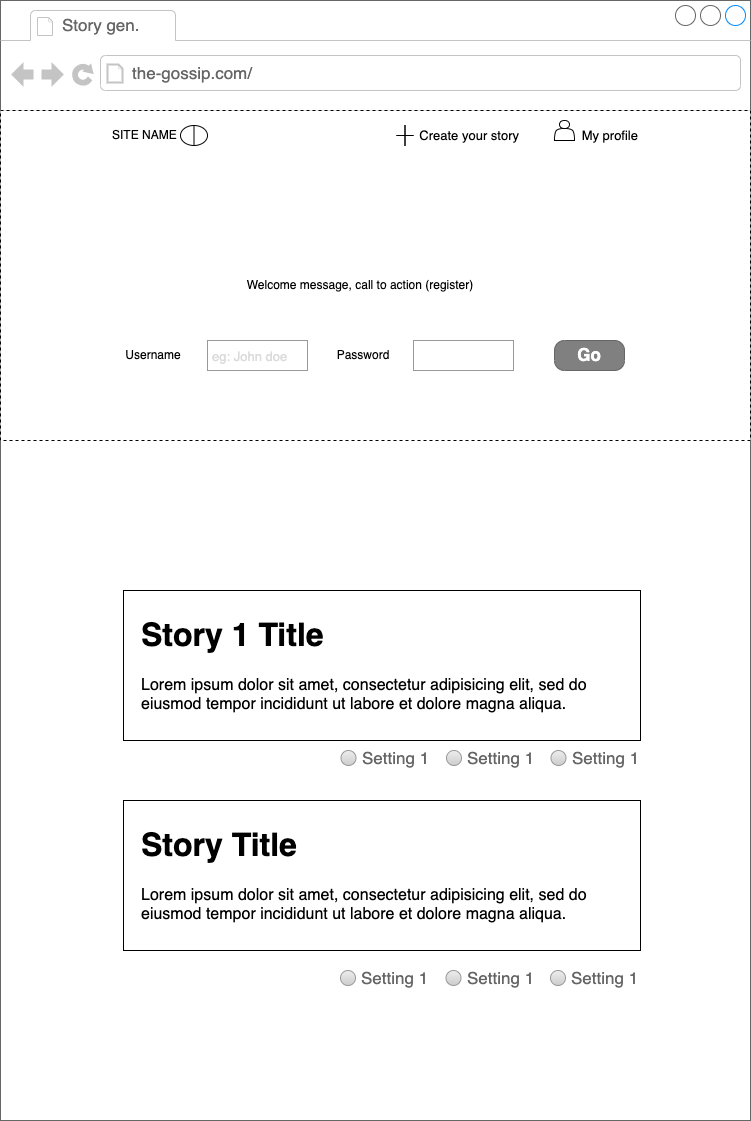

The diagram above was exported from draw.io. Its source (the exported page's mxGraphModel, read from the mxfile embedded in the PNG):
<mxGraphModel dx="1251" dy="630" grid="1" gridSize="10" guides="1" tooltips="1" connect="1" arrows="1" fold="1" page="1" pageScale="1" pageWidth="827" pageHeight="1169" math="0" shadow="0">
  <root>
    <mxCell id="0" />
    <mxCell id="1" parent="0" />
    <mxCell id="2ZlD-TwK8lnpe97PYTE6-1" value="" style="strokeWidth=1;shadow=0;dashed=0;align=center;html=1;shape=mxgraph.mockup.containers.browserWindow;rSize=0;strokeColor=#666666;strokeColor2=#008cff;strokeColor3=#c4c4c4;mainText=,;recursiveResize=0;" parent="1" vertex="1">
      <mxGeometry x="40" y="40" width="750" height="1120" as="geometry" />
    </mxCell>
    <mxCell id="2ZlD-TwK8lnpe97PYTE6-2" value="Story gen." style="strokeWidth=1;shadow=0;dashed=0;align=center;html=1;shape=mxgraph.mockup.containers.anchor;fontSize=17;fontColor=#666666;align=left;" parent="2ZlD-TwK8lnpe97PYTE6-1" vertex="1">
      <mxGeometry x="60" y="12" width="110" height="26" as="geometry" />
    </mxCell>
    <mxCell id="2ZlD-TwK8lnpe97PYTE6-3" value="the-gossip.com/" style="strokeWidth=1;shadow=0;dashed=0;align=center;html=1;shape=mxgraph.mockup.containers.anchor;rSize=0;fontSize=17;fontColor=#666666;align=left;" parent="2ZlD-TwK8lnpe97PYTE6-1" vertex="1">
      <mxGeometry x="130" y="60" width="250" height="26" as="geometry" />
    </mxCell>
    <mxCell id="zFzp0ksKyIhxEJAM1Nio-1" value="" style="rounded=0;whiteSpace=wrap;html=1;strokeWidth=1;dashed=1;" parent="2ZlD-TwK8lnpe97PYTE6-1" vertex="1">
      <mxGeometry y="110" width="750" height="330" as="geometry" />
    </mxCell>
    <mxCell id="zFzp0ksKyIhxEJAM1Nio-2" value="SITE NAME" style="text;html=1;strokeColor=none;fillColor=none;align=left;verticalAlign=middle;whiteSpace=wrap;rounded=0;" parent="2ZlD-TwK8lnpe97PYTE6-1" vertex="1">
      <mxGeometry x="110" y="120" width="120" height="30" as="geometry" />
    </mxCell>
    <mxCell id="zFzp0ksKyIhxEJAM1Nio-3" value="Welcome message, call to action (register)" style="text;html=1;strokeColor=none;fillColor=none;align=center;verticalAlign=middle;whiteSpace=wrap;rounded=0;" parent="2ZlD-TwK8lnpe97PYTE6-1" vertex="1">
      <mxGeometry x="210" y="270" width="300" height="30" as="geometry" />
    </mxCell>
    <mxCell id="zFzp0ksKyIhxEJAM1Nio-6" value="" style="strokeWidth=1;shadow=0;dashed=0;align=center;html=1;shape=mxgraph.mockup.forms.pwField;strokeColor=#999999;mainText=;align=left;fontColor=#666666;fontSize=17;spacingLeft=3;" parent="2ZlD-TwK8lnpe97PYTE6-1" vertex="1">
      <mxGeometry x="413" y="340" width="100" height="30" as="geometry" />
    </mxCell>
    <mxCell id="zFzp0ksKyIhxEJAM1Nio-7" value="&lt;font color=&quot;#dbdbdb&quot; style=&quot;font-size: 13px;&quot;&gt;eg: John doe&lt;/font&gt;" style="strokeWidth=1;shadow=0;dashed=0;align=center;html=1;shape=mxgraph.mockup.forms.pwField;strokeColor=#999999;mainText=;align=left;fontColor=#666666;fontSize=17;spacingLeft=3;" parent="2ZlD-TwK8lnpe97PYTE6-1" vertex="1">
      <mxGeometry x="207" y="340" width="100" height="30" as="geometry" />
    </mxCell>
    <mxCell id="zFzp0ksKyIhxEJAM1Nio-8" value="Username" style="text;html=1;strokeColor=none;fillColor=none;align=center;verticalAlign=middle;whiteSpace=wrap;rounded=0;" parent="2ZlD-TwK8lnpe97PYTE6-1" vertex="1">
      <mxGeometry x="123" y="340" width="60" height="30" as="geometry" />
    </mxCell>
    <mxCell id="zFzp0ksKyIhxEJAM1Nio-9" value="Password" style="text;html=1;strokeColor=none;fillColor=none;align=center;verticalAlign=middle;whiteSpace=wrap;rounded=0;" parent="2ZlD-TwK8lnpe97PYTE6-1" vertex="1">
      <mxGeometry x="333" y="340" width="60" height="30" as="geometry" />
    </mxCell>
    <mxCell id="zFzp0ksKyIhxEJAM1Nio-10" value="Go" style="strokeWidth=1;shadow=0;dashed=0;align=center;html=1;shape=mxgraph.mockup.buttons.button;strokeColor=#666666;fontColor=#ffffff;mainText=;buttonStyle=round;fontSize=17;fontStyle=1;fillColor=#808080;whiteSpace=wrap;" parent="2ZlD-TwK8lnpe97PYTE6-1" vertex="1">
      <mxGeometry x="554" y="340" width="70" height="30" as="geometry" />
    </mxCell>
    <mxCell id="zFzp0ksKyIhxEJAM1Nio-11" value="Create your story" style="text;html=1;strokeColor=none;fillColor=none;align=right;verticalAlign=middle;whiteSpace=wrap;rounded=0;dashed=1;strokeWidth=1;fontSize=13;fontColor=#000000;" parent="2ZlD-TwK8lnpe97PYTE6-1" vertex="1">
      <mxGeometry x="383.5" y="120" width="137" height="30" as="geometry" />
    </mxCell>
    <mxCell id="zFzp0ksKyIhxEJAM1Nio-12" value="" style="rounded=0;whiteSpace=wrap;html=1;strokeWidth=1;fontSize=13;fontColor=#6666FF;fillColor=none;" parent="2ZlD-TwK8lnpe97PYTE6-1" vertex="1">
      <mxGeometry x="123" y="590" width="517" height="150" as="geometry" />
    </mxCell>
    <mxCell id="zFzp0ksKyIhxEJAM1Nio-19" value="&lt;h1&gt;Story 1 Title&lt;/h1&gt;&lt;p&gt;Lorem ipsum dolor sit amet, consectetur adipisicing elit, sed do eiusmod tempor incididunt ut labore et dolore magna aliqua.&lt;/p&gt;" style="text;html=1;strokeColor=none;fillColor=none;spacing=5;spacingTop=-20;whiteSpace=wrap;overflow=hidden;rounded=0;strokeWidth=1;fontSize=16;fontColor=#000000;" parent="2ZlD-TwK8lnpe97PYTE6-1" vertex="1">
      <mxGeometry x="136" y="605" width="494" height="120" as="geometry" />
    </mxCell>
    <mxCell id="zFzp0ksKyIhxEJAM1Nio-26" value="Setting 1" style="shape=ellipse;fillColor=#eeeeee;strokeColor=#999999;gradientColor=#cccccc;html=1;align=left;spacingLeft=4;fontSize=17;fontColor=#666666;labelPosition=right;shadow=0;strokeWidth=1;" parent="2ZlD-TwK8lnpe97PYTE6-1" vertex="1">
      <mxGeometry x="550.5" y="750" width="15" height="15" as="geometry" />
    </mxCell>
    <mxCell id="zFzp0ksKyIhxEJAM1Nio-27" value="Setting 1" style="shape=ellipse;fillColor=#eeeeee;strokeColor=#999999;gradientColor=#cccccc;html=1;align=left;spacingLeft=4;fontSize=17;fontColor=#666666;labelPosition=right;shadow=0;strokeWidth=1;" parent="2ZlD-TwK8lnpe97PYTE6-1" vertex="1">
      <mxGeometry x="446" y="750" width="15" height="15" as="geometry" />
    </mxCell>
    <mxCell id="zFzp0ksKyIhxEJAM1Nio-28" value="Setting 1" style="shape=ellipse;fillColor=#eeeeee;strokeColor=#999999;gradientColor=#cccccc;html=1;align=left;spacingLeft=4;fontSize=17;fontColor=#666666;labelPosition=right;shadow=0;strokeWidth=1;" parent="2ZlD-TwK8lnpe97PYTE6-1" vertex="1">
      <mxGeometry x="340.5" y="750" width="15" height="15" as="geometry" />
    </mxCell>
    <mxCell id="zFzp0ksKyIhxEJAM1Nio-33" value="Setting 1" style="shape=ellipse;fillColor=#eeeeee;strokeColor=#999999;gradientColor=#cccccc;html=1;align=left;spacingLeft=4;fontSize=17;fontColor=#666666;labelPosition=right;shadow=0;strokeWidth=1;" parent="2ZlD-TwK8lnpe97PYTE6-1" vertex="1">
      <mxGeometry x="340" y="970" width="15" height="15" as="geometry" />
    </mxCell>
    <mxCell id="zFzp0ksKyIhxEJAM1Nio-34" value="Setting 1" style="shape=ellipse;fillColor=#eeeeee;strokeColor=#999999;gradientColor=#cccccc;html=1;align=left;spacingLeft=4;fontSize=17;fontColor=#666666;labelPosition=right;shadow=0;strokeWidth=1;" parent="2ZlD-TwK8lnpe97PYTE6-1" vertex="1">
      <mxGeometry x="550" y="970" width="15" height="15" as="geometry" />
    </mxCell>
    <mxCell id="zFzp0ksKyIhxEJAM1Nio-35" value="Setting 1" style="shape=ellipse;fillColor=#eeeeee;strokeColor=#999999;gradientColor=#cccccc;html=1;align=left;spacingLeft=4;fontSize=17;fontColor=#666666;labelPosition=right;shadow=0;strokeWidth=1;" parent="2ZlD-TwK8lnpe97PYTE6-1" vertex="1">
      <mxGeometry x="445.5" y="970" width="15" height="15" as="geometry" />
    </mxCell>
    <mxCell id="zFzp0ksKyIhxEJAM1Nio-36" value="&lt;h1&gt;Story Title&lt;/h1&gt;&lt;p&gt;Lorem ipsum dolor sit amet, consectetur adipisicing elit, sed do eiusmod tempor incididunt ut labore et dolore magna aliqua.&lt;/p&gt;" style="text;html=1;strokeColor=none;fillColor=none;spacing=5;spacingTop=-20;whiteSpace=wrap;overflow=hidden;rounded=0;strokeWidth=1;fontSize=16;fontColor=#000000;" parent="2ZlD-TwK8lnpe97PYTE6-1" vertex="1">
      <mxGeometry x="136" y="815" width="494" height="120" as="geometry" />
    </mxCell>
    <mxCell id="zFzp0ksKyIhxEJAM1Nio-37" value="" style="rounded=0;whiteSpace=wrap;html=1;strokeWidth=1;fontSize=13;fontColor=#6666FF;fillColor=none;" parent="2ZlD-TwK8lnpe97PYTE6-1" vertex="1">
      <mxGeometry x="123" y="800" width="517" height="150" as="geometry" />
    </mxCell>
    <mxCell id="zFzp0ksKyIhxEJAM1Nio-40" value="My profile" style="text;html=1;strokeColor=none;fillColor=none;align=right;verticalAlign=middle;whiteSpace=wrap;rounded=0;dashed=1;strokeWidth=1;fontSize=13;fontColor=#000000;" parent="2ZlD-TwK8lnpe97PYTE6-1" vertex="1">
      <mxGeometry x="503" y="120" width="137" height="30" as="geometry" />
    </mxCell>
    <mxCell id="zFzp0ksKyIhxEJAM1Nio-41" value="" style="shape=actor;whiteSpace=wrap;html=1;strokeWidth=1;fontSize=16;fontColor=#000000;fillColor=none;" parent="2ZlD-TwK8lnpe97PYTE6-1" vertex="1">
      <mxGeometry x="554" y="120" width="20" height="20" as="geometry" />
    </mxCell>
    <mxCell id="zFzp0ksKyIhxEJAM1Nio-42" value="" style="shape=lineEllipse;line=vertical;perimeter=ellipsePerimeter;whiteSpace=wrap;html=1;backgroundOutline=1;strokeWidth=1;fontSize=16;fontColor=#000000;fillColor=none;" parent="2ZlD-TwK8lnpe97PYTE6-1" vertex="1">
      <mxGeometry x="180" y="125" width="27" height="20" as="geometry" />
    </mxCell>
    <mxCell id="zFzp0ksKyIhxEJAM1Nio-43" value="" style="shape=cross;whiteSpace=wrap;html=1;strokeWidth=1;fontSize=16;fontColor=#000000;fillColor=none;size=0;" parent="2ZlD-TwK8lnpe97PYTE6-1" vertex="1">
      <mxGeometry x="396" y="125" width="17" height="20" as="geometry" />
    </mxCell>
  </root>
</mxGraphModel>